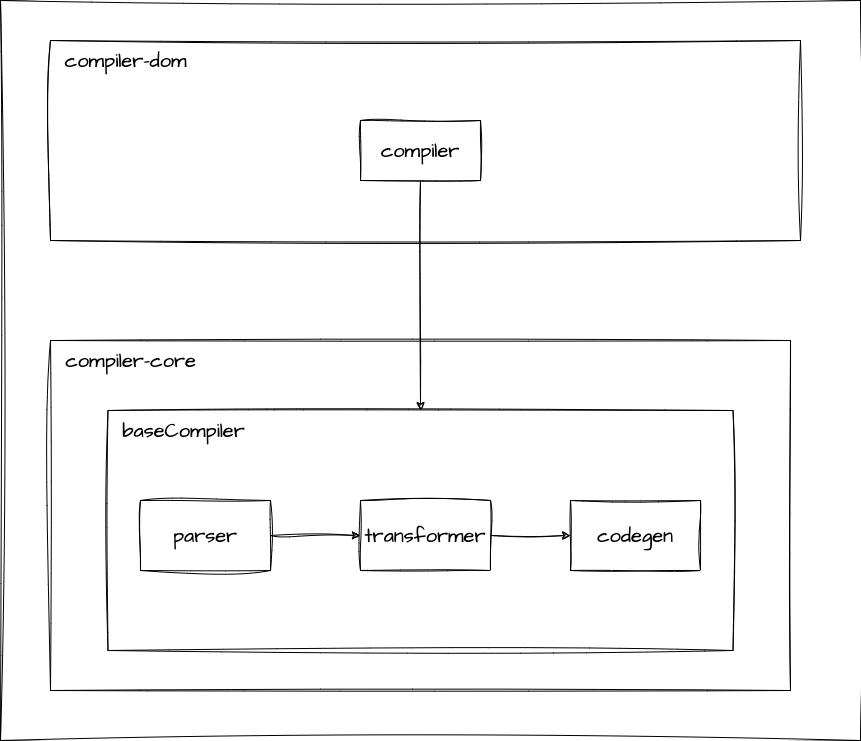

The diagram above was exported from draw.io. Its source (the exported page's mxGraphModel, read from the mxfile embedded in the PNG):
<mxGraphModel dx="1302" dy="1627" grid="1" gridSize="10" guides="1" tooltips="1" connect="1" arrows="1" fold="1" page="1" pageScale="1" pageWidth="827" pageHeight="1169" background="#ffffff" math="0" shadow="0">
  <root>
    <mxCell id="0" />
    <mxCell id="1" parent="0" />
    <mxCell id="5" value="" style="swimlane;startSize=0;sketch=1;hachureGap=4;jiggle=2;curveFitting=1;fontFamily=Architects Daughter;fontSource=https%3A%2F%2Ffonts.googleapis.com%2Fcss%3Ffamily%3DArchitects%2BDaughter;fontSize=20;" parent="1" vertex="1">
      <mxGeometry x="850" y="180" width="740" height="350" as="geometry" />
    </mxCell>
    <mxCell id="6" value="compiler-core" style="text;html=1;align=center;verticalAlign=middle;resizable=0;points=[];autosize=1;strokeColor=none;fillColor=none;fontSize=20;fontFamily=Architects Daughter;sketch=1;hachureGap=4;jiggle=2;curveFitting=1;fontSource=https%3A%2F%2Ffonts.googleapis.com%2Fcss%3Ffamily%3DArchitects%2BDaughter;" parent="5" vertex="1">
      <mxGeometry x="5" width="150" height="40" as="geometry" />
    </mxCell>
    <mxCell id="32" value="" style="rounded=0;whiteSpace=wrap;html=1;sketch=1;hachureGap=4;jiggle=2;curveFitting=1;fontFamily=Architects Daughter;fontSource=https%3A%2F%2Ffonts.googleapis.com%2Fcss%3Ffamily%3DArchitects%2BDaughter;fontSize=20;" parent="5" vertex="1">
      <mxGeometry x="57.5" y="70" width="625" height="240" as="geometry" />
    </mxCell>
    <mxCell id="9" value="parser" style="rounded=0;whiteSpace=wrap;html=1;sketch=1;hachureGap=4;jiggle=2;curveFitting=1;fontFamily=Architects Daughter;fontSource=https%3A%2F%2Ffonts.googleapis.com%2Fcss%3Ffamily%3DArchitects%2BDaughter;fontSize=20;" parent="5" vertex="1">
      <mxGeometry x="90" y="160" width="130" height="70" as="geometry" />
    </mxCell>
    <mxCell id="7" value="transformer" style="rounded=0;whiteSpace=wrap;html=1;sketch=1;hachureGap=4;jiggle=2;curveFitting=1;fontFamily=Architects Daughter;fontSource=https%3A%2F%2Ffonts.googleapis.com%2Fcss%3Ffamily%3DArchitects%2BDaughter;fontSize=20;" parent="5" vertex="1">
      <mxGeometry x="310" y="160" width="130" height="70" as="geometry" />
    </mxCell>
    <mxCell id="8" value="codegen" style="rounded=0;whiteSpace=wrap;html=1;sketch=1;hachureGap=4;jiggle=2;curveFitting=1;fontFamily=Architects Daughter;fontSource=https%3A%2F%2Ffonts.googleapis.com%2Fcss%3Ffamily%3DArchitects%2BDaughter;fontSize=20;" parent="5" vertex="1">
      <mxGeometry x="520" y="160" width="130" height="70" as="geometry" />
    </mxCell>
    <mxCell id="15" value="" style="endArrow=classic;html=1;sketch=1;hachureGap=4;jiggle=2;curveFitting=1;fontFamily=Architects Daughter;fontSource=https%3A%2F%2Ffonts.googleapis.com%2Fcss%3Ffamily%3DArchitects%2BDaughter;fontSize=16;exitX=1;exitY=0.5;exitDx=0;exitDy=0;entryX=0;entryY=0.5;entryDx=0;entryDy=0;" parent="5" source="9" target="7" edge="1">
      <mxGeometry width="50" height="50" relative="1" as="geometry">
        <mxPoint x="400" y="320" as="sourcePoint" />
        <mxPoint x="450" y="270" as="targetPoint" />
      </mxGeometry>
    </mxCell>
    <mxCell id="16" value="" style="endArrow=classic;html=1;sketch=1;hachureGap=4;jiggle=2;curveFitting=1;fontFamily=Architects Daughter;fontSource=https%3A%2F%2Ffonts.googleapis.com%2Fcss%3Ffamily%3DArchitects%2BDaughter;fontSize=16;entryX=0;entryY=0.5;entryDx=0;entryDy=0;" parent="5" source="7" target="8" edge="1">
      <mxGeometry width="50" height="50" relative="1" as="geometry">
        <mxPoint x="230" y="205" as="sourcePoint" />
        <mxPoint x="320" y="205" as="targetPoint" />
      </mxGeometry>
    </mxCell>
    <mxCell id="33" value="baseCompiler" style="text;html=1;align=center;verticalAlign=middle;resizable=0;points=[];autosize=1;strokeColor=none;fillColor=none;fontSize=20;fontFamily=Architects Daughter;sketch=1;hachureGap=4;jiggle=2;curveFitting=1;fontSource=https%3A%2F%2Ffonts.googleapis.com%2Fcss%3Ffamily%3DArchitects%2BDaughter;" parent="5" vertex="1">
      <mxGeometry x="57.5" y="70" width="150" height="40" as="geometry" />
    </mxCell>
    <mxCell id="26" value="" style="swimlane;startSize=0;sketch=1;hachureGap=4;jiggle=2;curveFitting=1;fontFamily=Architects Daughter;fontSource=https%3A%2F%2Ffonts.googleapis.com%2Fcss%3Ffamily%3DArchitects%2BDaughter;fontSize=20;" parent="1" vertex="1">
      <mxGeometry x="850" y="-120" width="750" height="200" as="geometry" />
    </mxCell>
    <mxCell id="27" value="compiler-dom" style="text;html=1;align=center;verticalAlign=middle;resizable=0;points=[];autosize=1;strokeColor=none;fillColor=none;fontSize=20;fontFamily=Architects Daughter;sketch=1;hachureGap=4;jiggle=2;curveFitting=1;fontSource=https%3A%2F%2Ffonts.googleapis.com%2Fcss%3Ffamily%3DArchitects%2BDaughter;" parent="26" vertex="1">
      <mxGeometry width="150" height="40" as="geometry" />
    </mxCell>
    <mxCell id="28" value="compiler" style="rounded=0;whiteSpace=wrap;html=1;sketch=1;hachureGap=4;jiggle=2;curveFitting=1;fontFamily=Architects Daughter;fontSource=https%3A%2F%2Ffonts.googleapis.com%2Fcss%3Ffamily%3DArchitects%2BDaughter;fontSize=20;" parent="26" vertex="1">
      <mxGeometry x="310" y="80" width="120" height="60" as="geometry" />
    </mxCell>
    <mxCell id="29" value="" style="endArrow=classic;html=1;sketch=1;hachureGap=4;jiggle=2;curveFitting=1;fontFamily=Architects Daughter;fontSource=https%3A%2F%2Ffonts.googleapis.com%2Fcss%3Ffamily%3DArchitects%2BDaughter;fontSize=16;exitX=0.5;exitY=1;exitDx=0;exitDy=0;entryX=0.5;entryY=0;entryDx=0;entryDy=0;" parent="1" source="28" target="32" edge="1">
      <mxGeometry width="50" height="50" relative="1" as="geometry">
        <mxPoint x="1340" y="120" as="sourcePoint" />
        <mxPoint x="1220" y="240" as="targetPoint" />
      </mxGeometry>
    </mxCell>
    <mxCell id="34" value="" style="swimlane;startSize=0;sketch=1;hachureGap=4;jiggle=2;curveFitting=1;fontFamily=Architects Daughter;fontSource=https%3A%2F%2Ffonts.googleapis.com%2Fcss%3Ffamily%3DArchitects%2BDaughter;fontSize=20;" parent="1" vertex="1">
      <mxGeometry x="800" y="-160" width="860" height="740" as="geometry" />
    </mxCell>
  </root>
</mxGraphModel>